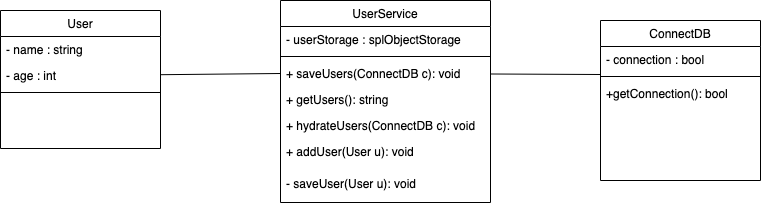

The diagram above was exported from draw.io. Its source (the exported page's mxGraphModel, read from the mxfile embedded in the PNG):
<mxGraphModel dx="1426" dy="769" grid="1" gridSize="10" guides="1" tooltips="1" connect="1" arrows="1" fold="1" page="0" pageScale="1" pageWidth="827" pageHeight="1169" background="#ffffff" math="0" shadow="0">
  <root>
    <mxCell id="WIyWlLk6GJQsqaUBKTNV-0" />
    <mxCell id="WIyWlLk6GJQsqaUBKTNV-1" parent="WIyWlLk6GJQsqaUBKTNV-0" />
    <mxCell id="zkfFHV4jXpPFQw0GAbJ--6" value="User" style="swimlane;fontStyle=0;align=center;verticalAlign=top;childLayout=stackLayout;horizontal=1;startSize=26;horizontalStack=0;resizeParent=1;resizeLast=0;collapsible=1;marginBottom=0;rounded=0;shadow=0;strokeWidth=1;" parent="WIyWlLk6GJQsqaUBKTNV-1" vertex="1">
      <mxGeometry x="60" y="90" width="160" height="138" as="geometry">
        <mxRectangle x="130" y="380" width="160" height="26" as="alternateBounds" />
      </mxGeometry>
    </mxCell>
    <mxCell id="zkfFHV4jXpPFQw0GAbJ--7" value="- name : string" style="text;align=left;verticalAlign=top;spacingLeft=4;spacingRight=4;overflow=hidden;rotatable=0;points=[[0,0.5],[1,0.5]];portConstraint=eastwest;" parent="zkfFHV4jXpPFQw0GAbJ--6" vertex="1">
      <mxGeometry y="26" width="160" height="26" as="geometry" />
    </mxCell>
    <mxCell id="zkfFHV4jXpPFQw0GAbJ--8" value="- age : int" style="text;align=left;verticalAlign=top;spacingLeft=4;spacingRight=4;overflow=hidden;rotatable=0;points=[[0,0.5],[1,0.5]];portConstraint=eastwest;rounded=0;shadow=0;html=0;" parent="zkfFHV4jXpPFQw0GAbJ--6" vertex="1">
      <mxGeometry y="52" width="160" height="26" as="geometry" />
    </mxCell>
    <mxCell id="zkfFHV4jXpPFQw0GAbJ--9" value="" style="line;html=1;strokeWidth=1;align=left;verticalAlign=middle;spacingTop=-1;spacingLeft=3;spacingRight=3;rotatable=0;labelPosition=right;points=[];portConstraint=eastwest;" parent="zkfFHV4jXpPFQw0GAbJ--6" vertex="1">
      <mxGeometry y="78" width="160" height="8" as="geometry" />
    </mxCell>
    <mxCell id="zkfFHV4jXpPFQw0GAbJ--17" value="ConnectDB" style="swimlane;fontStyle=0;align=center;verticalAlign=top;childLayout=stackLayout;horizontal=1;startSize=26;horizontalStack=0;resizeParent=1;resizeLast=0;collapsible=1;marginBottom=0;rounded=0;shadow=0;strokeWidth=1;" parent="WIyWlLk6GJQsqaUBKTNV-1" vertex="1">
      <mxGeometry x="660" y="100" width="160" height="160" as="geometry">
        <mxRectangle x="550" y="140" width="160" height="26" as="alternateBounds" />
      </mxGeometry>
    </mxCell>
    <mxCell id="zkfFHV4jXpPFQw0GAbJ--22" value="- connection : bool" style="text;align=left;verticalAlign=top;spacingLeft=4;spacingRight=4;overflow=hidden;rotatable=0;points=[[0,0.5],[1,0.5]];portConstraint=eastwest;rounded=0;shadow=0;html=0;" parent="zkfFHV4jXpPFQw0GAbJ--17" vertex="1">
      <mxGeometry y="26" width="160" height="26" as="geometry" />
    </mxCell>
    <mxCell id="zkfFHV4jXpPFQw0GAbJ--23" value="" style="line;html=1;strokeWidth=1;align=left;verticalAlign=middle;spacingTop=-1;spacingLeft=3;spacingRight=3;rotatable=0;labelPosition=right;points=[];portConstraint=eastwest;" parent="zkfFHV4jXpPFQw0GAbJ--17" vertex="1">
      <mxGeometry y="52" width="160" height="8" as="geometry" />
    </mxCell>
    <mxCell id="zkfFHV4jXpPFQw0GAbJ--24" value="+getConnection(): bool" style="text;align=left;verticalAlign=top;spacingLeft=4;spacingRight=4;overflow=hidden;rotatable=0;points=[[0,0.5],[1,0.5]];portConstraint=eastwest;" parent="zkfFHV4jXpPFQw0GAbJ--17" vertex="1">
      <mxGeometry y="60" width="160" height="26" as="geometry" />
    </mxCell>
    <mxCell id="5NxbfVombYY5CDjnH48M-0" value="UserService" style="swimlane;fontStyle=0;align=center;verticalAlign=top;childLayout=stackLayout;horizontal=1;startSize=26;horizontalStack=0;resizeParent=1;resizeParentMax=0;resizeLast=0;collapsible=1;marginBottom=0;" vertex="1" parent="WIyWlLk6GJQsqaUBKTNV-1">
      <mxGeometry x="340" y="80" width="210" height="202" as="geometry" />
    </mxCell>
    <mxCell id="5NxbfVombYY5CDjnH48M-1" value="- userStorage : splObjectStorage" style="text;strokeColor=none;fillColor=none;align=left;verticalAlign=top;spacingLeft=4;spacingRight=4;overflow=hidden;rotatable=0;points=[[0,0.5],[1,0.5]];portConstraint=eastwest;" vertex="1" parent="5NxbfVombYY5CDjnH48M-0">
      <mxGeometry y="26" width="210" height="26" as="geometry" />
    </mxCell>
    <mxCell id="5NxbfVombYY5CDjnH48M-2" value="" style="line;strokeWidth=1;fillColor=none;align=left;verticalAlign=middle;spacingTop=-1;spacingLeft=3;spacingRight=3;rotatable=0;labelPosition=right;points=[];portConstraint=eastwest;" vertex="1" parent="5NxbfVombYY5CDjnH48M-0">
      <mxGeometry y="52" width="210" height="8" as="geometry" />
    </mxCell>
    <mxCell id="5NxbfVombYY5CDjnH48M-3" value="+ saveUsers(ConnectDB c): void" style="text;strokeColor=none;fillColor=none;align=left;verticalAlign=top;spacingLeft=4;spacingRight=4;overflow=hidden;rotatable=0;points=[[0,0.5],[1,0.5]];portConstraint=eastwest;" vertex="1" parent="5NxbfVombYY5CDjnH48M-0">
      <mxGeometry y="60" width="210" height="26" as="geometry" />
    </mxCell>
    <mxCell id="5NxbfVombYY5CDjnH48M-4" value="+ getUsers(): string" style="text;strokeColor=none;fillColor=none;align=left;verticalAlign=top;spacingLeft=4;spacingRight=4;overflow=hidden;rotatable=0;points=[[0,0.5],[1,0.5]];portConstraint=eastwest;" vertex="1" parent="5NxbfVombYY5CDjnH48M-0">
      <mxGeometry y="86" width="210" height="26" as="geometry" />
    </mxCell>
    <mxCell id="5NxbfVombYY5CDjnH48M-5" value="+ hydrateUsers(ConnectDB c): void" style="text;strokeColor=none;fillColor=none;align=left;verticalAlign=top;spacingLeft=4;spacingRight=4;overflow=hidden;rotatable=0;points=[[0,0.5],[1,0.5]];portConstraint=eastwest;" vertex="1" parent="5NxbfVombYY5CDjnH48M-0">
      <mxGeometry y="112" width="210" height="26" as="geometry" />
    </mxCell>
    <mxCell id="5NxbfVombYY5CDjnH48M-6" value="+ addUser(User u): void" style="text;strokeColor=none;fillColor=none;align=left;verticalAlign=top;spacingLeft=4;spacingRight=4;overflow=hidden;rotatable=0;points=[[0,0.5],[1,0.5]];portConstraint=eastwest;" vertex="1" parent="5NxbfVombYY5CDjnH48M-0">
      <mxGeometry y="138" width="210" height="32" as="geometry" />
    </mxCell>
    <mxCell id="5NxbfVombYY5CDjnH48M-11" value="- saveUser(User u): void" style="text;strokeColor=none;fillColor=none;align=left;verticalAlign=top;spacingLeft=4;spacingRight=4;overflow=hidden;rotatable=0;points=[[0,0.5],[1,0.5]];portConstraint=eastwest;" vertex="1" parent="5NxbfVombYY5CDjnH48M-0">
      <mxGeometry y="170" width="210" height="32" as="geometry" />
    </mxCell>
    <mxCell id="5NxbfVombYY5CDjnH48M-7" style="rounded=0;orthogonalLoop=1;jettySize=auto;html=1;entryX=0;entryY=0.5;entryDx=0;entryDy=0;endArrow=none;endFill=0;" edge="1" parent="WIyWlLk6GJQsqaUBKTNV-1" source="zkfFHV4jXpPFQw0GAbJ--8" target="5NxbfVombYY5CDjnH48M-3">
      <mxGeometry relative="1" as="geometry" />
    </mxCell>
    <mxCell id="5NxbfVombYY5CDjnH48M-8" style="edgeStyle=none;rounded=0;orthogonalLoop=1;jettySize=auto;html=1;entryX=0;entryY=0.25;entryDx=0;entryDy=0;entryPerimeter=0;endArrow=none;endFill=0;" edge="1" parent="WIyWlLk6GJQsqaUBKTNV-1" source="5NxbfVombYY5CDjnH48M-3" target="zkfFHV4jXpPFQw0GAbJ--23">
      <mxGeometry relative="1" as="geometry" />
    </mxCell>
  </root>
</mxGraphModel>